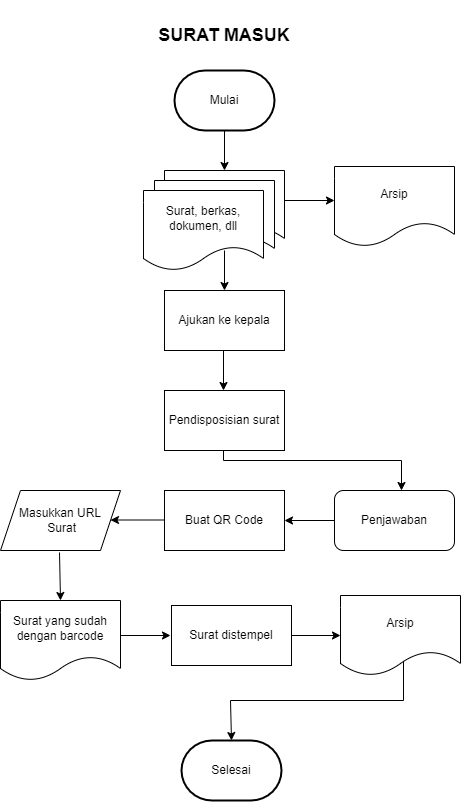

The diagram above was exported from draw.io. Its source (the exported page's mxGraphModel, read from the mxfile embedded in the PNG):
<mxGraphModel dx="880" dy="427" grid="1" gridSize="10" guides="1" tooltips="1" connect="1" arrows="1" fold="1" page="1" pageScale="1" pageWidth="827" pageHeight="1169" math="0" shadow="0">
  <root>
    <mxCell id="0" />
    <mxCell id="1" parent="0" />
    <mxCell id="Ll0lNK9dSkwrLSQ8M-Pt-3" value="&lt;b&gt;&lt;font style=&quot;font-size: 18px;&quot;&gt;SURAT MASUK&lt;/font&gt;&lt;/b&gt;" style="text;html=1;strokeColor=none;fillColor=none;align=center;verticalAlign=middle;whiteSpace=wrap;rounded=0;" parent="1" vertex="1">
      <mxGeometry x="329" width="170" height="70" as="geometry" />
    </mxCell>
    <mxCell id="Ll0lNK9dSkwrLSQ8M-Pt-4" value="Mulai" style="strokeWidth=2;html=1;shape=mxgraph.flowchart.terminator;whiteSpace=wrap;" parent="1" vertex="1">
      <mxGeometry x="364" y="70" width="100" height="60" as="geometry" />
    </mxCell>
    <mxCell id="Ll0lNK9dSkwrLSQ8M-Pt-5" value="" style="endArrow=classic;html=1;rounded=0;exitX=0.5;exitY=1;exitDx=0;exitDy=0;exitPerimeter=0;" parent="1" source="Ll0lNK9dSkwrLSQ8M-Pt-4" edge="1">
      <mxGeometry width="50" height="50" relative="1" as="geometry">
        <mxPoint x="414" y="340" as="sourcePoint" />
        <mxPoint x="414" y="170" as="targetPoint" />
      </mxGeometry>
    </mxCell>
    <mxCell id="Ll0lNK9dSkwrLSQ8M-Pt-7" value="" style="endArrow=classic;html=1;rounded=0;exitX=0.5;exitY=1;exitDx=0;exitDy=0;exitPerimeter=0;" parent="1" edge="1">
      <mxGeometry width="50" height="50" relative="1" as="geometry">
        <mxPoint x="414" y="250" as="sourcePoint" />
        <mxPoint x="414" y="290" as="targetPoint" />
      </mxGeometry>
    </mxCell>
    <mxCell id="Ll0lNK9dSkwrLSQ8M-Pt-8" value="Ajukan ke kepala" style="rounded=0;whiteSpace=wrap;html=1;" parent="1" vertex="1">
      <mxGeometry x="354" y="290" width="120" height="60" as="geometry" />
    </mxCell>
    <mxCell id="Ll0lNK9dSkwrLSQ8M-Pt-9" value="" style="shape=document;whiteSpace=wrap;html=1;boundedLbl=1;" parent="1" vertex="1">
      <mxGeometry x="354" y="170" width="120" height="80" as="geometry" />
    </mxCell>
    <mxCell id="Ll0lNK9dSkwrLSQ8M-Pt-10" value="" style="shape=document;whiteSpace=wrap;html=1;boundedLbl=1;" parent="1" vertex="1">
      <mxGeometry x="344" y="180" width="120" height="80" as="geometry" />
    </mxCell>
    <mxCell id="Ll0lNK9dSkwrLSQ8M-Pt-11" value="Surat, berkas, dokumen, dll" style="shape=document;whiteSpace=wrap;html=1;boundedLbl=1;" parent="1" vertex="1">
      <mxGeometry x="333" y="190" width="120" height="80" as="geometry" />
    </mxCell>
    <mxCell id="Ll0lNK9dSkwrLSQ8M-Pt-12" value="" style="endArrow=classic;html=1;rounded=0;exitX=0.5;exitY=1;exitDx=0;exitDy=0;exitPerimeter=0;" parent="1" edge="1">
      <mxGeometry width="50" height="50" relative="1" as="geometry">
        <mxPoint x="413" y="350" as="sourcePoint" />
        <mxPoint x="413" y="390" as="targetPoint" />
      </mxGeometry>
    </mxCell>
    <mxCell id="Ll0lNK9dSkwrLSQ8M-Pt-14" value="" style="endArrow=classic;html=1;rounded=0;" parent="1" edge="1">
      <mxGeometry width="50" height="50" relative="1" as="geometry">
        <mxPoint x="474" y="200" as="sourcePoint" />
        <mxPoint x="524" y="200" as="targetPoint" />
      </mxGeometry>
    </mxCell>
    <mxCell id="Ll0lNK9dSkwrLSQ8M-Pt-16" value="Arsip" style="shape=document;whiteSpace=wrap;html=1;boundedLbl=1;" parent="1" vertex="1">
      <mxGeometry x="524" y="166" width="120" height="80" as="geometry" />
    </mxCell>
    <mxCell id="Ll0lNK9dSkwrLSQ8M-Pt-17" value="" style="endArrow=classic;html=1;rounded=0;exitX=0.5;exitY=1;exitDx=0;exitDy=0;exitPerimeter=0;" parent="1" edge="1">
      <mxGeometry width="50" height="50" relative="1" as="geometry">
        <mxPoint x="413" y="450" as="sourcePoint" />
        <mxPoint x="591" y="490" as="targetPoint" />
        <Array as="points">
          <mxPoint x="413" y="460" />
          <mxPoint x="591" y="460" />
        </Array>
      </mxGeometry>
    </mxCell>
    <mxCell id="Ll0lNK9dSkwrLSQ8M-Pt-18" value="Penjawaban" style="rounded=1;whiteSpace=wrap;html=1;" parent="1" vertex="1">
      <mxGeometry x="524" y="490" width="120" height="60" as="geometry" />
    </mxCell>
    <mxCell id="Ll0lNK9dSkwrLSQ8M-Pt-22" value="" style="endArrow=classic;html=1;rounded=0;exitX=0.575;exitY=1.033;exitDx=0;exitDy=0;exitPerimeter=0;" parent="1" edge="1">
      <mxGeometry width="50" height="50" relative="1" as="geometry">
        <mxPoint x="249" y="551.98" as="sourcePoint" />
        <mxPoint x="250" y="600" as="targetPoint" />
      </mxGeometry>
    </mxCell>
    <mxCell id="Ll0lNK9dSkwrLSQ8M-Pt-23" value="Surat yang sudah dengan barcode" style="shape=document;whiteSpace=wrap;html=1;boundedLbl=1;" parent="1" vertex="1">
      <mxGeometry x="190" y="600" width="120" height="80" as="geometry" />
    </mxCell>
    <mxCell id="Ll0lNK9dSkwrLSQ8M-Pt-24" value="Pendisposisian surat" style="rounded=0;whiteSpace=wrap;html=1;" parent="1" vertex="1">
      <mxGeometry x="354" y="390" width="120" height="60" as="geometry" />
    </mxCell>
    <mxCell id="Ll0lNK9dSkwrLSQ8M-Pt-25" value="" style="endArrow=classic;html=1;rounded=0;" parent="1" edge="1">
      <mxGeometry width="50" height="50" relative="1" as="geometry">
        <mxPoint x="310" y="635" as="sourcePoint" />
        <mxPoint x="360" y="635" as="targetPoint" />
      </mxGeometry>
    </mxCell>
    <mxCell id="Ll0lNK9dSkwrLSQ8M-Pt-27" value="" style="endArrow=classic;html=1;rounded=0;" parent="1" target="Ll0lNK9dSkwrLSQ8M-Pt-28" edge="1">
      <mxGeometry width="50" height="50" relative="1" as="geometry">
        <mxPoint x="481" y="635" as="sourcePoint" />
        <mxPoint x="530" y="635" as="targetPoint" />
      </mxGeometry>
    </mxCell>
    <mxCell id="Ll0lNK9dSkwrLSQ8M-Pt-28" value="Arsip" style="shape=document;whiteSpace=wrap;html=1;boundedLbl=1;" parent="1" vertex="1">
      <mxGeometry x="530" y="595" width="120" height="80" as="geometry" />
    </mxCell>
    <mxCell id="Ll0lNK9dSkwrLSQ8M-Pt-29" value="Selesai" style="strokeWidth=2;html=1;shape=mxgraph.flowchart.terminator;whiteSpace=wrap;" parent="1" vertex="1">
      <mxGeometry x="371" y="740" width="100" height="60" as="geometry" />
    </mxCell>
    <mxCell id="Ll0lNK9dSkwrLSQ8M-Pt-31" value="" style="endArrow=classic;html=1;rounded=0;exitX=0.525;exitY=0.863;exitDx=0;exitDy=0;exitPerimeter=0;entryX=0.5;entryY=0;entryDx=0;entryDy=0;entryPerimeter=0;" parent="1" target="Ll0lNK9dSkwrLSQ8M-Pt-29" edge="1">
      <mxGeometry width="50" height="50" relative="1" as="geometry">
        <mxPoint x="593" y="661.04" as="sourcePoint" />
        <mxPoint x="644" y="717" as="targetPoint" />
        <Array as="points">
          <mxPoint x="593" y="700" />
          <mxPoint x="420" y="700" />
        </Array>
      </mxGeometry>
    </mxCell>
    <mxCell id="qJFlCIIyh8k_HMTyxMEg-2" value="Buat QR Code" style="rounded=0;whiteSpace=wrap;html=1;" vertex="1" parent="1">
      <mxGeometry x="354" y="490" width="120" height="60" as="geometry" />
    </mxCell>
    <mxCell id="qJFlCIIyh8k_HMTyxMEg-3" value="Masukkan URL&lt;br&gt;&amp;nbsp;Surat" style="shape=parallelogram;perimeter=parallelogramPerimeter;whiteSpace=wrap;html=1;fixedSize=1;" vertex="1" parent="1">
      <mxGeometry x="190" y="490" width="120" height="60" as="geometry" />
    </mxCell>
    <mxCell id="qJFlCIIyh8k_HMTyxMEg-4" value="" style="endArrow=classic;html=1;rounded=0;exitX=0;exitY=0.5;exitDx=0;exitDy=0;" edge="1" parent="1" source="Ll0lNK9dSkwrLSQ8M-Pt-18">
      <mxGeometry width="50" height="50" relative="1" as="geometry">
        <mxPoint x="390" y="550" as="sourcePoint" />
        <mxPoint x="474" y="520" as="targetPoint" />
      </mxGeometry>
    </mxCell>
    <mxCell id="qJFlCIIyh8k_HMTyxMEg-6" value="" style="endArrow=classic;html=1;rounded=0;exitX=0;exitY=0.5;exitDx=0;exitDy=0;" edge="1" parent="1">
      <mxGeometry width="50" height="50" relative="1" as="geometry">
        <mxPoint x="354" y="519.5" as="sourcePoint" />
        <mxPoint x="300" y="519.5" as="targetPoint" />
      </mxGeometry>
    </mxCell>
    <mxCell id="qJFlCIIyh8k_HMTyxMEg-7" value="Surat distempel" style="rounded=0;whiteSpace=wrap;html=1;" vertex="1" parent="1">
      <mxGeometry x="361" y="605" width="120" height="60" as="geometry" />
    </mxCell>
  </root>
</mxGraphModel>